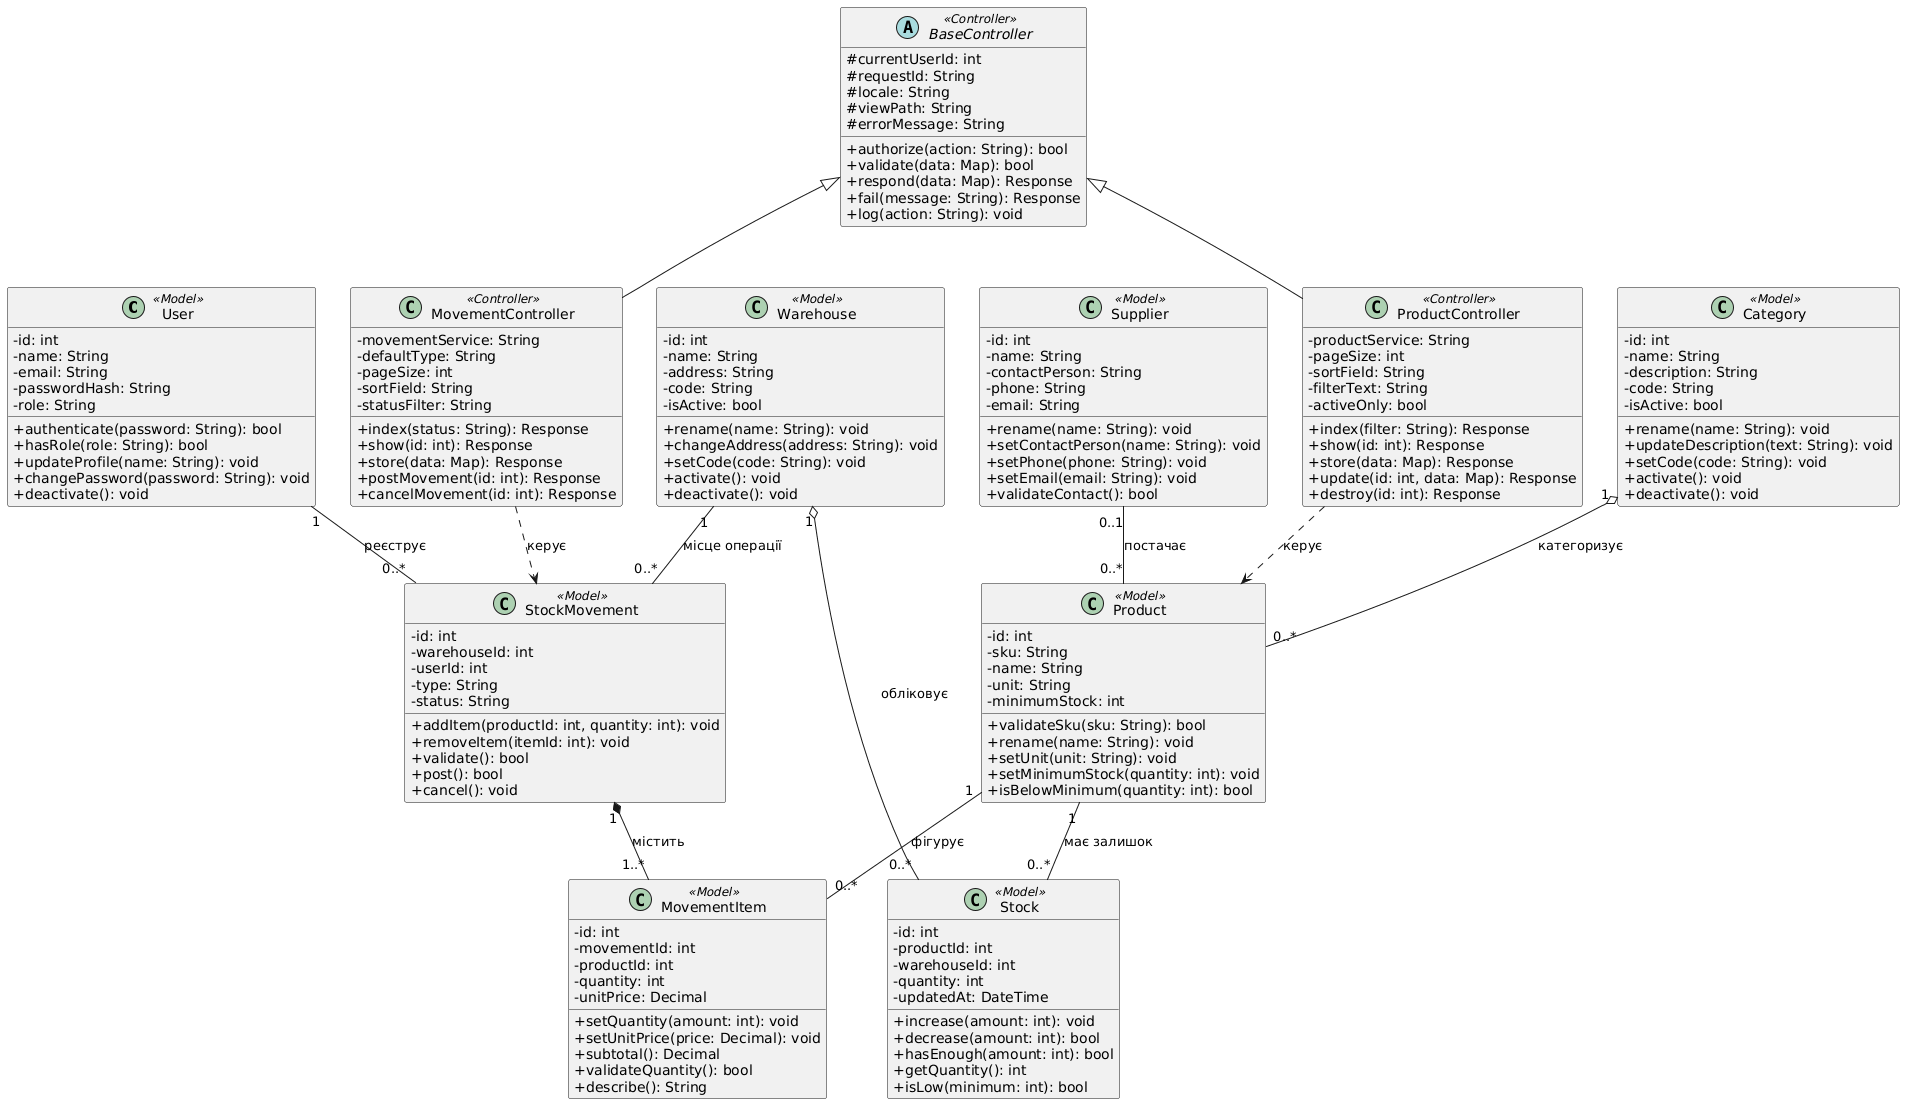

The diagram above was rendered by PlantUML. Its source (embedded in the PNG):
@startuml
skinparam classAttributeIconSize 0
hide empty members
class User <<Model>> {
  -id: int
  -name: String
  -email: String
  -passwordHash: String
  -role: String
  +authenticate(password: String): bool
  +hasRole(role: String): bool
  +updateProfile(name: String): void
  +changePassword(password: String): void
  +deactivate(): void
}
class Product <<Model>> {
  -id: int
  -sku: String
  -name: String
  -unit: String
  -minimumStock: int
  +validateSku(sku: String): bool
  +rename(name: String): void
  +setUnit(unit: String): void
  +setMinimumStock(quantity: int): void
  +isBelowMinimum(quantity: int): bool
}
class Category <<Model>> {
  -id: int
  -name: String
  -description: String
  -code: String
  -isActive: bool
  +rename(name: String): void
  +updateDescription(text: String): void
  +setCode(code: String): void
  +activate(): void
  +deactivate(): void
}
class Supplier <<Model>> {
  -id: int
  -name: String
  -contactPerson: String
  -phone: String
  -email: String
  +rename(name: String): void
  +setContactPerson(name: String): void
  +setPhone(phone: String): void
  +setEmail(email: String): void
  +validateContact(): bool
}
class Warehouse <<Model>> {
  -id: int
  -name: String
  -address: String
  -code: String
  -isActive: bool
  +rename(name: String): void
  +changeAddress(address: String): void
  +setCode(code: String): void
  +activate(): void
  +deactivate(): void
}
class Stock <<Model>> {
  -id: int
  -productId: int
  -warehouseId: int
  -quantity: int
  -updatedAt: DateTime
  +increase(amount: int): void
  +decrease(amount: int): bool
  +hasEnough(amount: int): bool
  +getQuantity(): int
  +isLow(minimum: int): bool
}
class StockMovement <<Model>> {
  -id: int
  -warehouseId: int
  -userId: int
  -type: String
  -status: String
  +addItem(productId: int, quantity: int): void
  +removeItem(itemId: int): void
  +validate(): bool
  +post(): bool
  +cancel(): void
}
class MovementItem <<Model>> {
  -id: int
  -movementId: int
  -productId: int
  -quantity: int
  -unitPrice: Decimal
  +setQuantity(amount: int): void
  +setUnitPrice(price: Decimal): void
  +subtotal(): Decimal
  +validateQuantity(): bool
  +describe(): String
}
abstract class BaseController <<Controller>> {
  #currentUserId: int
  #requestId: String
  #locale: String
  #viewPath: String
  #errorMessage: String
  +authorize(action: String): bool
  +validate(data: Map): bool
  +respond(data: Map): Response
  +fail(message: String): Response
  +log(action: String): void
}
class ProductController <<Controller>> {
  -productService: String
  -pageSize: int
  -sortField: String
  -filterText: String
  -activeOnly: bool
  +index(filter: String): Response
  +show(id: int): Response
  +store(data: Map): Response
  +update(id: int, data: Map): Response
  +destroy(id: int): Response
}
class MovementController <<Controller>> {
  -movementService: String
  -defaultType: String
  -pageSize: int
  -sortField: String
  -statusFilter: String
  +index(status: String): Response
  +show(id: int): Response
  +store(data: Map): Response
  +postMovement(id: int): Response
  +cancelMovement(id: int): Response
}
Category "1" o-- "0..*" Product : категоризує
Supplier "0..1" -- "0..*" Product : постачає
Warehouse "1" o-- "0..*" Stock : обліковує
Product "1" -- "0..*" Stock : має залишок
StockMovement "1" *-- "1..*" MovementItem : містить
Product "1" -- "0..*" MovementItem : фігурує
Warehouse "1" -- "0..*" StockMovement : місце операції
User "1" -- "0..*" StockMovement : реєструє
BaseController <|-- ProductController
BaseController <|-- MovementController
ProductController ..> Product : керує
MovementController ..> StockMovement : керує
@enduml